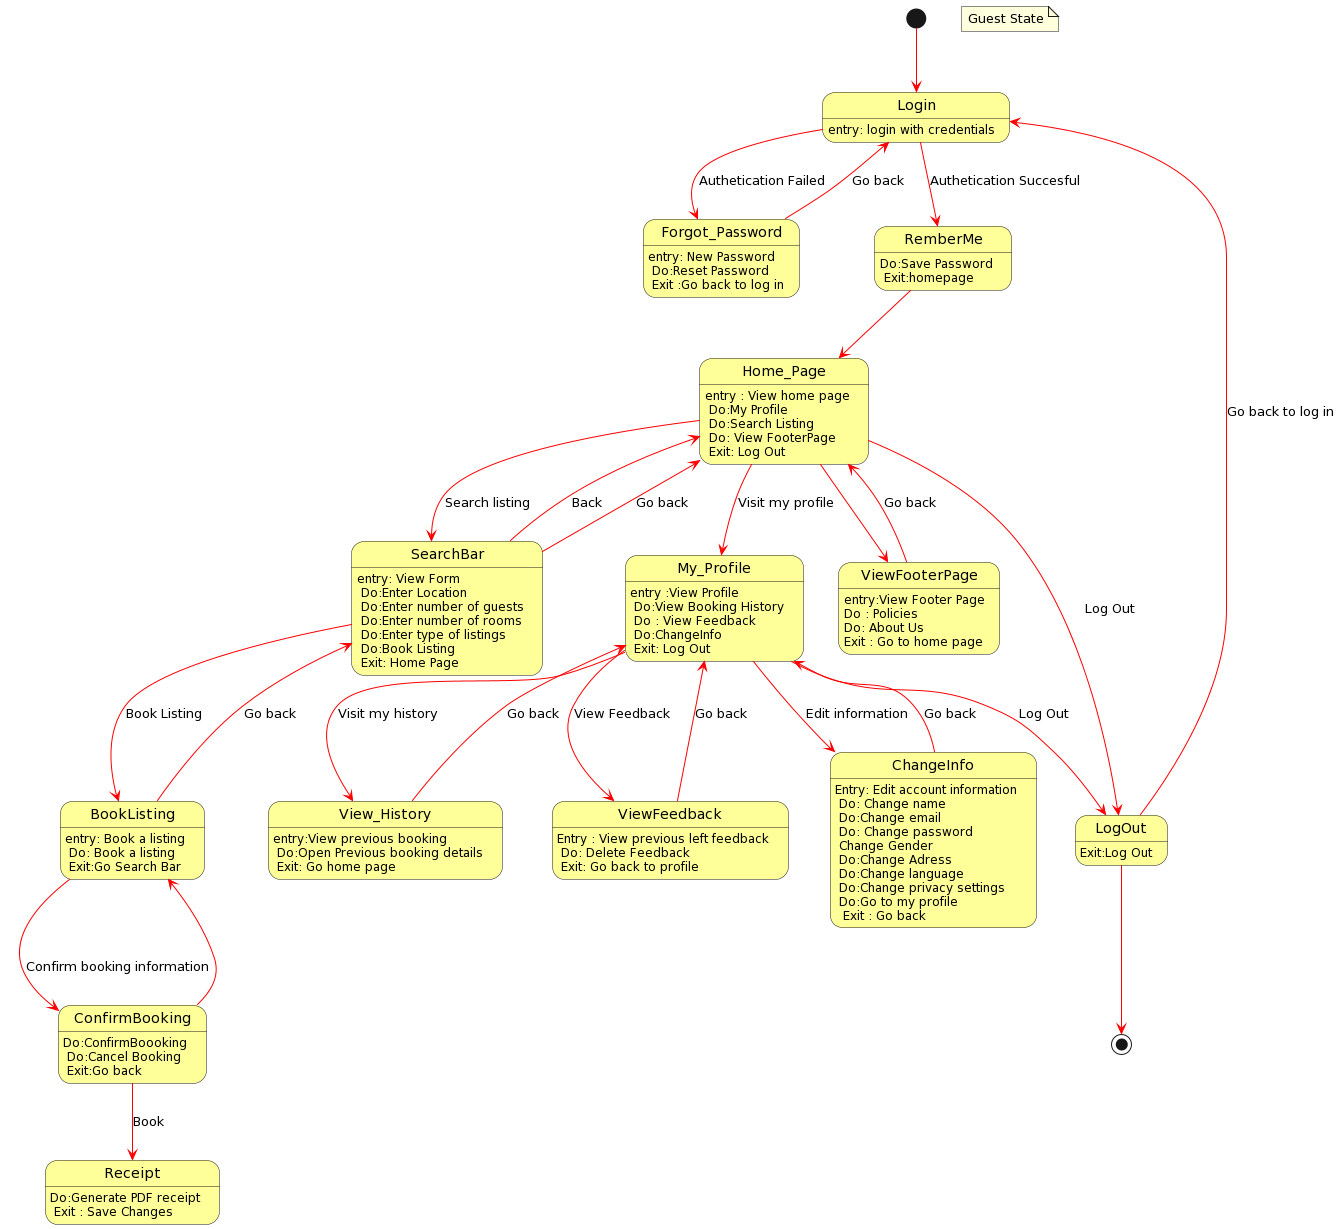

The diagram above was rendered by PlantUML. Its source (embedded in the PNG):
@startuml
skinparam sequence {
  ArrowColor Red
}

skinparam state {
  StartColor #FFFF99
  EndColor #FFFF99
  BackgroundColor #FFFF99
}
[*] --> Login
note "Guest State" as note

Login : entry: login with credentials

Login-->Forgot_Password : Authetication Failed
Forgot_Password-->Login : Go back
Login-->RemberMe : Authetication Succesful
RemberMe: Do:Save Password \n Exit:homepage

RemberMe-->Home_Page
Home_Page-->SearchBar : Search listing
SearchBar-->Home_Page : Back
Home_Page-->My_Profile : Visit my profile
My_Profile-->View_History: Visit my history
My_Profile-->ViewFeedback: View Feedback

ChangeInfo: Entry: Edit account information \n Do: Change name \n Do:Change email \n Do: Change password \n Change Gender \n Do:Change Adress\n Do:Change language \n Do:Change privacy settings \n Do:Go to my profile \n  Exit : Go back
My_Profile-->ChangeInfo:Edit information 
ChangeInfo-->My_Profile : Go back

Home_Page --> ViewFooterPage
    ViewFooterPage : entry:View Footer Page
    ViewFooterPage : Do : Policies
    ViewFooterPage : Do: About Us
    ViewFooterPage:Exit : Go to home page
    ViewFooterPage-->Home_Page : Go back

SearchBar-->BookListing : Book Listing

Forgot_Password: entry: New Password \n Do:Reset Password \n Exit :Go back to log in

Home_Page : entry : View home page \n Do:My Profile \n Do:Search Listing \n Do: View FooterPage \n Exit: Log Out

SearchBar: entry: View Form \n Do:Enter Location \n Do:Enter number of guests \n Do:Enter number of rooms \n Do:Enter type of listings\n Do:Book Listing \n Exit: Home Page

SearchBar-->Home_Page : Go back

My_Profile : entry :View Profile \n Do:View Booking History \n Do : View Feedback \n Do:ChangeInfo \n Exit: Log Out

View_History : entry:View previous booking \n Do:Open Previous booking details \n Exit: Go home page

BookListing: entry: Book a listing \n Do: Book a listing \n Exit:Go Search Bar

BookListing--> ConfirmBooking :Confirm booking information 
ConfirmBooking-->Receipt: Book

Receipt: Do:Generate PDF receipt \n Exit : Save Changes 

ConfirmBooking :Do:ConfirmBoooking \n Do:Cancel Booking \n Exit:Go back
ConfirmBooking-->BookListing

BookListing-->SearchBar : Go back
View_History-->My_Profile: Go back
ViewFeedback-->My_Profile: Go back


Home_Page --> LogOut : Log Out
My_Profile --> LogOut : Log Out

LogOut : Exit:Log Out 

LogOut --> Login : Go back to log in 

ViewFeedback : Entry : View previous left feedback \n Do: Delete Feedback \n Exit: Go back to profile

LogOut --> [*]
@enduml